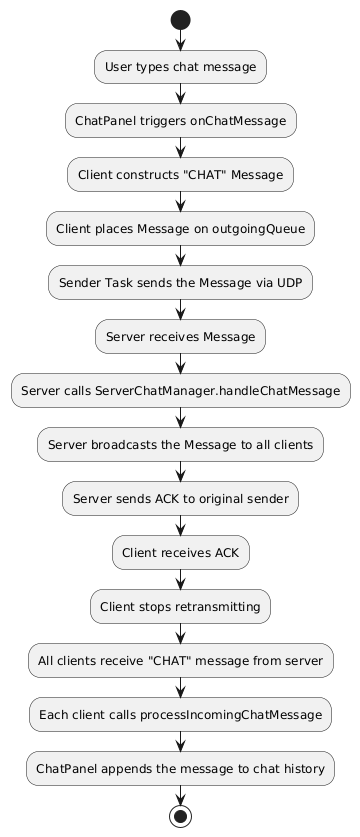

The diagram above was rendered by PlantUML. Its source (embedded in the PNG):
@startuml
start
:User types chat message;
:ChatPanel triggers onChatMessage;
:Client constructs "CHAT" Message;
:Client places Message on outgoingQueue;
:Sender Task sends the Message via UDP;

:Server receives Message;
:Server calls ServerChatManager.handleChatMessage;
:Server broadcasts the Message to all clients;
:Server sends ACK to original sender;

:Client receives ACK;
:Client stops retransmitting;
:All clients receive "CHAT" message from server;
:Each client calls processIncomingChatMessage;
:ChatPanel appends the message to chat history;
stop
@enduml